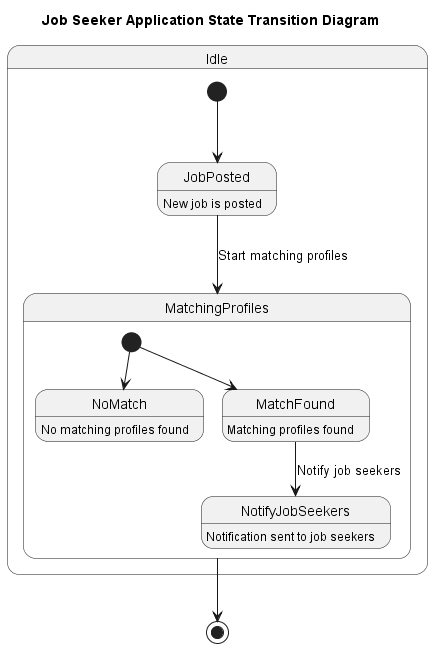

The diagram above was rendered by PlantUML. Its source (embedded in the PNG):
@startuml Job Seeker Profile Match State Transition Diagram
title Job Seeker Application State Transition Diagram

state Idle {
    [*] --> JobPosted
    JobPosted : New job is posted
    JobPosted --> MatchingProfiles : Start matching profiles
}

state MatchingProfiles {
    [*] --> NoMatch
    [*] --> MatchFound
    NoMatch : No matching profiles found
    MatchFound : Matching profiles found
    MatchFound --> NotifyJobSeekers : Notify job seekers
}

state NotifyJobSeekers {
    NotifyJobSeekers : Notification sent to job seekers
}
MatchingProfiles --> [*]

@enduml